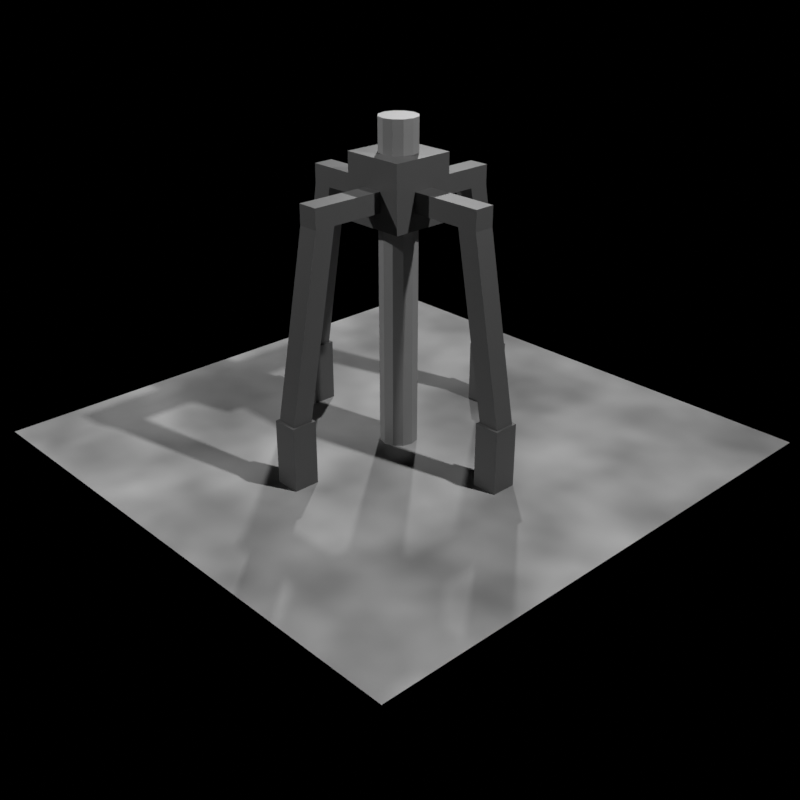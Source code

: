 # Source: ore_mine.blend  (saved by Blender 2.93.21; exported with 4.5.12 LTS)
import bpy
from mathutils import Matrix  # noqa: F401  (used for matrix-valued properties, if any)

bpy.ops.wm.read_factory_settings(use_empty=True)
scene = bpy.context.scene
scene.name = 'Scene'

# ---- collections
col_collection = bpy.data.collections.new('Collection'); scene.collection.children.link(col_collection)

# ---- images (referenced by path relative to the original .blend; pixels are not part of the script)
import os
ASSET_DIR = os.environ.get("B2B_ASSET_DIR", "")  # directory of the original .blend (textures are referenced by path, not embedded)
HERE = os.path.dirname(os.path.abspath(__file__))  # packed textures are extracted next to this script under _unpacked/

def load_image(name, relpath, width, height, colorspace="sRGB"):
    """Load a texture the original file referenced (path relative to the .blend, or extracted next to this script)."""
    p = next((c for c in (os.path.join(HERE, relpath), os.path.join(ASSET_DIR, relpath)) if relpath and os.path.exists(c)), "")
    if p:
        img = bpy.data.images.load(p, check_existing=True)
        img.name = name
    else:  # same state as the original file: an image datablock whose file is absent (Cycles renders it pink)
        img = bpy.data.images.new(name, width, height)
        img.source = "FILE"
        img.filepath = "//" + (relpath or name)
    img.colorspace_settings.name = colorspace
    return img
img_untitled = load_image('Untitled', '_unpacked/Untitled.5c256af5.png', 1024, 1024, 'sRGB')

# ---- materials (node trees are filled in below, after node groups)
mat_material_001 = bpy.data.materials.new('Material.001')
mat_material_002 = bpy.data.materials.new('Material.002')
mat_material_003 = bpy.data.materials.new('Material.003')

# ---- material node trees
mat_material_001.use_nodes = True; mat_material_001.node_tree.nodes.clear()
_N = mat_material_001.node_tree.nodes; _L = mat_material_001.node_tree.links
n0 = _N.new('ShaderNodeBsdfPrincipled'); n0.name = 'Principled BSDF'; n0.location = (10, 300)
n0.distribution = 'GGX'
n0.subsurface_method = 'BURLEY'
n0.inputs[3].default_value = 1.45
n0.inputs[27].default_value = (0.0, 0.0, 0.0, 1.0)
n0.inputs[28].default_value = 1.0
n1 = _N.new('ShaderNodeOutputMaterial'); n1.name = 'Material Output'; n1.location = (300, 300)
n2 = _N.new('ShaderNodeTexNoise'); n2.name = 'Noise Texture'; n2.location = (-319, 206)
n3 = _N.new('ShaderNodeUVMap'); n3.name = 'UV Map'; n3.location = (388, 96)
n4 = _N.new('ShaderNodeTexImage'); n4.name = 'Image Texture'; n4.location = (610, 277)
n4.image = img_untitled
_L.new(n0.outputs[0], n1.inputs[0])
_L.new(n3.outputs[0], n4.inputs[0])
_L.new(n2.outputs[0], n0.inputs[0])
_L.new(n2.outputs[1], n0.inputs[5])
n1.is_active_output = True
mat_material_002.use_nodes = True; mat_material_002.node_tree.nodes.clear()
_N = mat_material_002.node_tree.nodes; _L = mat_material_002.node_tree.links
n0 = _N.new('ShaderNodeBsdfPrincipled'); n0.name = 'Principled BSDF'; n0.location = (10, 300)
n0.distribution = 'GGX'
n0.subsurface_method = 'BURLEY'
n0.inputs[0].default_value = (0.2668, 0.2668, 0.2668, 1.0)
n0.inputs[3].default_value = 1.45
n0.inputs[27].default_value = (0.0, 0.0, 0.0, 1.0)
n0.inputs[28].default_value = 1.0
n1 = _N.new('ShaderNodeOutputMaterial'); n1.name = 'Material Output'; n1.location = (300, 300)
n2 = _N.new('ShaderNodeUVMap'); n2.name = 'UV Map'; n2.location = (304, 84)
n3 = _N.new('ShaderNodeTexImage'); n3.name = 'Image Texture'; n3.location = (531, 251)
n3.image = img_untitled
_L.new(n0.outputs[0], n1.inputs[0])
_L.new(n2.outputs[0], n3.inputs[0])
n1.is_active_output = True
mat_material_003.use_nodes = True; mat_material_003.node_tree.nodes.clear()
_N = mat_material_003.node_tree.nodes; _L = mat_material_003.node_tree.links
n0 = _N.new('ShaderNodeBsdfPrincipled'); n0.name = 'Principled BSDF'; n0.location = (10, 300)
n0.distribution = 'GGX'
n0.subsurface_method = 'BURLEY'
n0.inputs[0].default_value = (0.09463, 0.09463, 0.09463, 1.0)
n0.inputs[3].default_value = 1.45
n0.inputs[27].default_value = (0.0, 0.0, 0.0, 1.0)
n0.inputs[28].default_value = 1.0
n1 = _N.new('ShaderNodeOutputMaterial'); n1.name = 'Material Output'; n1.location = (300, 300)
n2 = _N.new('ShaderNodeUVMap'); n2.name = 'UV Map'; n2.location = (304, 84)
n3 = _N.new('ShaderNodeTexImage'); n3.name = 'Image Texture'; n3.location = (531, 251)
n3.image = img_untitled
_L.new(n0.outputs[0], n1.inputs[0])
_L.new(n2.outputs[0], n3.inputs[0])
n1.is_active_output = True

# ---- world
world_world = bpy.data.worlds.new('World'); scene.world = world_world
world_world.use_nodes = True; world_world.node_tree.nodes.clear()
_N = world_world.node_tree.nodes; _L = world_world.node_tree.links
n0 = _N.new('ShaderNodeOutputWorld'); n0.name = 'World Output'; n0.location = (300, 300)
n1 = _N.new('ShaderNodeBackground'); n1.name = 'Background'; n1.location = (10, 300)
n1.inputs[0].default_value = (0.0, 0.0, 0.0, 1.0)
_L.new(n1.outputs[0], n0.inputs[0])
n0.is_active_output = True
world_world.color = (0.05088, 0.05088, 0.05088)
world_world.use_sun_shadow = False
world_world.sun_shadow_jitter_overblur = 0.0

# ---- cameras
cam_camera = bpy.data.cameras.new('Camera')
cam_camera.clip_end = 100.0
cam_camera.ortho_scale = 7.314

# ---- lights
light_light = bpy.data.lights.new('Light', 'POINT')
light_light.transmission_factor = 0.0
light_light.energy = 1000.0
light_light.shadow_soft_size = 0.1
light_light.shadow_maximum_resolution = 0.006
light_light.use_absolute_resolution = True
light_light_001 = bpy.data.lights.new('Light.001', 'POINT')
light_light_001.transmission_factor = 0.0
light_light_001.energy = 1000.0
light_light_001.shadow_soft_size = 0.1
light_light_001.shadow_maximum_resolution = 0.006
light_light_001.use_absolute_resolution = True
light_light_002 = bpy.data.lights.new('Light.002', 'POINT')
light_light_002.transmission_factor = 0.0
light_light_002.energy = 1000.0
light_light_002.shadow_soft_size = 0.1
light_light_002.shadow_maximum_resolution = 0.006
light_light_002.use_absolute_resolution = True

# ---- meshes
me_plane = bpy.data.meshes.new('Plane')
me_plane.from_pydata([(-1.0, -1.0, 0.0), (1.0, -1.0, 0.0), (-1.0, 1.0, 0.0), (1.0, 1.0, 0.0), (-0.1164, -0.1164, 1.048), (-0.1164, -0.1164, 0.815), (-6.468e-09, 0.06895, -1.192e-07), (-6.468e-09, 0.06895, 1.164), (0.03447, 0.05971, -1.192e-07), (0.03447, 0.05971, 1.164), (0.05971, 0.03447, -1.192e-07), (0.05971, 0.03447, 1.164), (0.06895, -8.598e-09, -1.192e-07), (0.06895, -8.598e-09, 1.164), (0.05971, -0.03448, -1.192e-07), (0.05971, -0.03448, 1.164), (0.03448, -0.05971, -1.192e-07), (0.03448, -0.05971, 1.164), (-1.25e-08, -0.06895, -1.192e-07), (-1.25e-08, -0.06895, 1.164), (-0.03448, -0.05971, -1.192e-07), (-0.03448, -0.05971, 1.164), (-0.05971, -0.03448, -1.192e-07), (-0.05971, -0.03448, 1.164), (-0.06895, -4.762e-09, -1.192e-07), (-0.06895, -4.762e-09, 1.164), (-0.05971, 0.03447, -1.192e-07), (-0.05971, 0.03447, 1.164), (-0.03448, 0.05971, -1.192e-07), (-0.03448, 0.05971, 1.164), (-0.1164, 0.1164, 0.815), (-0.1164, 0.1164, 1.048), (0.1164, -0.1164, 0.815), (0.1164, -0.1164, 1.048), (0.1164, 0.1164, 0.815), (0.1164, 0.1164, 1.048), (-0.03741, 0.1074, 0.9444), (0.03741, 0.1074, 0.9444), (-0.03741, 0.1074, 0.8734), (0.03741, 0.1074, 0.8734), (-0.03741, 0.3091, 0.9444), (-0.03741, 0.3839, 0.9444), (0.03741, 0.3091, 0.9444), (0.03741, 0.3839, 0.9444), (-0.03741, 0.3091, 0.8734), (-0.03741, 0.3839, 0.8734), (0.03741, 0.3091, 0.8734), (0.03741, 0.3839, 0.8734), (-0.03741, 0.4283, 0.2329), (-0.03741, 0.5031, 0.2329), (0.03741, 0.4283, 0.2329), (0.03741, 0.5031, 0.2329), (-0.04657, 0.4192, 0.2329), (-0.04657, 0.4192, -1.49e-08), (-0.04657, 0.5123, 0.2329), (-0.04657, 0.5123, -1.49e-08), (0.04657, 0.4192, 0.2329), (0.04657, 0.4192, -1.49e-08), (0.04657, 0.5123, -1.49e-08), (0.04657, 0.5123, 0.2329), (-0.04657, -0.5123, 0.2329), (-0.04657, -0.5123, -1.49e-08), (-0.04657, -0.4192, -1.49e-08), (-0.04657, -0.4192, 0.2329), (0.04657, -0.5123, -1.49e-08), (0.04657, -0.5123, 0.2329), (0.04657, -0.4192, -1.49e-08), (0.04657, -0.4192, 0.2329), (-0.03741, -0.5031, 0.2329), (-0.03741, -0.4283, 0.2329), (0.03741, -0.5031, 0.2329), (0.03741, -0.4283, 0.2329), (-0.03741, -0.3839, 0.8734), (-0.03741, -0.3091, 0.8734), (0.03741, -0.3839, 0.8734), (0.03741, -0.3091, 0.8734), (-0.03741, -0.3839, 0.9444), (-0.03741, -0.3091, 0.9444), (0.03741, -0.3839, 0.9444), (0.03741, -0.3091, 0.9444), (-0.03741, -0.1074, 0.8734), (0.03741, -0.1074, 0.8734), (-0.03741, -0.1074, 0.9444), (0.03741, -0.1074, 0.9444), (-0.1074, -0.03741, 0.9444), (-0.1074, 0.03741, 0.9444), (-0.1074, -0.03741, 0.8734), (-0.1074, 0.03741, 0.8734), (-0.3091, -0.03741, 0.9444), (-0.3839, -0.03741, 0.9444), (-0.3091, 0.03741, 0.9444), (-0.3839, 0.03741, 0.9444), (-0.3091, -0.03741, 0.8734), (-0.3839, -0.03741, 0.8734), (-0.3091, 0.03741, 0.8734), (-0.3839, 0.03741, 0.8734), (-0.4283, -0.03741, 0.2329), (-0.5031, -0.03741, 0.2329), (-0.4283, 0.03741, 0.2329), (-0.5031, 0.03741, 0.2329), (-0.4192, -0.04657, 0.2329), (-0.4192, -0.04657, -1.49e-08), (-0.5123, -0.04657, 0.2329), (-0.5123, -0.04657, -1.49e-08), (-0.4192, 0.04657, 0.2329), (-0.4192, 0.04657, -1.49e-08), (-0.5123, 0.04657, -1.49e-08), (-0.5123, 0.04657, 0.2329), (0.5123, -0.04657, 0.2329), (0.5123, -0.04657, -1.49e-08), (0.4192, -0.04657, -1.49e-08), (0.4192, -0.04657, 0.2329), (0.5123, 0.04657, -1.49e-08), (0.5123, 0.04657, 0.2329), (0.4192, 0.04657, -1.49e-08), (0.4192, 0.04657, 0.2329), (0.5031, -0.03741, 0.2329), (0.4283, -0.03741, 0.2329), (0.5031, 0.03741, 0.2329), (0.4283, 0.03741, 0.2329), (0.3839, -0.03741, 0.8734), (0.3091, -0.03741, 0.8734), (0.3839, 0.03741, 0.8734), (0.3091, 0.03741, 0.8734), (0.3839, -0.03741, 0.9444), (0.3091, -0.03741, 0.9444), (0.3839, 0.03741, 0.9444), (0.3091, 0.03741, 0.9444), (0.1074, -0.03741, 0.8734), (0.1074, 0.03741, 0.8734), (0.1074, -0.03741, 0.9444), (0.1074, 0.03741, 0.9444)], [], [(0, 1, 3, 2), (40, 44, 38, 36), (44, 46, 39, 38), (6, 7, 9, 8), (46, 42, 37, 39), (46, 47, 43, 42), (8, 9, 11, 10), (58, 59, 56, 57), (40, 42, 43, 41), (10, 11, 13, 12), (49, 48, 44, 45), (12, 13, 15, 14), (54, 52, 48, 49), (52, 56, 50, 48), (14, 15, 17, 16), (56, 59, 51, 50), (35, 31, 4, 33), (16, 17, 19, 18), (47, 45, 41, 43), (30, 34, 32, 5), (18, 19, 21, 20), (59, 54, 49, 51), (32, 33, 4, 5), (20, 21, 23, 22), (50, 51, 47, 46), (34, 35, 33, 32), (22, 23, 25, 24), (51, 49, 45, 47), (30, 31, 35, 34), (24, 25, 27, 26), (9, 7, 29, 27, 25, 23, 21, 19, 17, 15, 13, 11), (5, 4, 31, 30), (26, 27, 29, 28), (55, 54, 59, 58), (48, 50, 46, 44), (28, 29, 7, 6), (53, 52, 54, 55), (45, 44, 40, 41), (57, 56, 52, 53), (42, 40, 36, 37), (77, 79, 83, 82), (62, 63, 67, 66), (74, 75, 79, 78), (66, 67, 65, 64), (71, 69, 73, 75), (64, 65, 60, 61), (68, 70, 74, 72), (69, 68, 72, 73), (60, 65, 70, 68), (72, 74, 78, 76), (63, 60, 68, 69), (67, 63, 69, 71), (65, 67, 71, 70), (70, 71, 75, 74), (79, 77, 76, 78), (61, 60, 63, 62), (73, 72, 76, 77), (73, 77, 82, 80), (75, 73, 80, 81), (79, 75, 81, 83), (88, 92, 86, 84), (92, 94, 87, 86), (94, 90, 85, 87), (94, 95, 91, 90), (106, 107, 104, 105), (88, 90, 91, 89), (97, 96, 92, 93), (102, 100, 96, 97), (100, 104, 98, 96), (104, 107, 99, 98), (95, 93, 89, 91), (107, 102, 97, 99), (98, 99, 95, 94), (99, 97, 93, 95), (103, 102, 107, 106), (96, 98, 94, 92), (101, 100, 102, 103), (93, 92, 88, 89), (105, 104, 100, 101), (90, 88, 84, 85), (125, 127, 131, 130), (110, 111, 115, 114), (122, 123, 127, 126), (114, 115, 113, 112), (119, 117, 121, 123), (112, 113, 108, 109), (116, 118, 122, 120), (117, 116, 120, 121), (108, 113, 118, 116), (120, 122, 126, 124), (111, 108, 116, 117), (115, 111, 117, 119), (113, 115, 119, 118), (118, 119, 123, 122), (127, 125, 124, 126), (109, 108, 111, 110), (121, 120, 124, 125), (121, 125, 130, 128), (123, 121, 128, 129), (127, 123, 129, 131)])
me_plane.polygons.foreach_set('material_index', [0, 2, 2, 1, 2, 2, 1, 2, 2, 1, 2, 1, 2, 2, 1, 2, 2, 1, 2, 2, 1, 2, 2, 1, 2, 2, 1, 2, 2, 1, 1, 2, 1, 2, 2, 1, 2, 2, 2, 2, 2, 2, 2, 2, 2, 2, 2, 2, 2, 2, 2, 2, 2, 2, 2, 2, 2, 2, 2, 2, 2, 2, 2, 2, 2, 2, 2, 2, 2, 2, 2, 2, 2, 2, 2, 2, 2, 2, 2, 2, 2, 2, 2, 2, 2, 2, 2, 2, 2, 2, 2, 2, 2, 2, 2, 2, 2, 2, 2, 2])
_uv = me_plane.uv_layers.new(name='UVMap')
_uv.uv.foreach_set('vector', [0.0, 0.0, 0.5, 0.0, 0.5, 0.5, 0.0, 0.5, 0.8105, 0.5168, 0.8046, 0.5518, 0.7051, 0.5351, 0.711, 0.5001, 0.8852, 0.826, 0.9227, 0.826, 0.9227, 0.9269, 0.8852, 0.9269, 1.0, 0.25, 1.0, 0.5, 0.9583, 0.5, 0.9583, 0.25, 0.6621, 0.8322, 0.668, 0.8672, 0.5685, 0.8839, 0.5626, 0.8488, 0.6621, 0.8322, 0.699, 0.826, 0.7049, 0.861, 0.668, 0.8672, 0.9583, 0.25, 0.9583, 0.5, 0.9167, 0.5, 0.9167, 0.25, 0.9229, 0.7425, 0.9229, 0.626, 0.9695, 0.626, 0.9695, 0.7425, 0.885, 0.899, 0.8476, 0.899, 0.8476, 0.8616, 0.885, 0.8616, 0.9167, 0.25, 0.9167, 0.5, 0.875, 0.5, 0.875, 0.25, 0.8474, 0.8839, 0.8105, 0.8777, 0.8046, 0.5518, 0.8415, 0.558, 0.875, 0.25, 0.875, 0.5, 0.8333, 0.5, 0.8333, 0.25, 0.5672, 0.8841, 0.5672, 0.9307, 0.5626, 0.9261, 0.5626, 0.8887, 0.9229, 0.8592, 0.9695, 0.8592, 0.9649, 0.8638, 0.9275, 0.8638, 0.8333, 0.25, 0.8333, 0.5, 0.7917, 0.5, 0.7917, 0.25, 0.9695, 0.626, 0.9229, 0.626, 0.9275, 0.6214, 0.9649, 0.6214, 0.5, 0.75, 0.5, 0.875, 0.375, 0.875, 0.375, 0.75, 0.7917, 0.25, 0.7917, 0.5, 0.75, 0.5, 0.75, 0.25, 0.8476, 0.826, 0.885, 0.826, 0.885, 0.8616, 0.8476, 0.8616, 0.375, 0.75, 0.375, 0.875, 0.25, 0.875, 0.25, 0.75, 0.75, 0.25, 0.75, 0.5, 0.7083, 0.5, 0.7083, 0.25, 0.9695, 0.5047, 0.9229, 0.5047, 0.9275, 0.5001, 0.9649, 0.5001, 0.25, 0.75, 0.25, 0.875, 0.125, 0.875, 0.125, 0.75, 0.7083, 0.25, 0.7083, 0.5, 0.6667, 0.5, 0.6667, 0.25, 0.668, 0.5063, 0.7049, 0.5001, 0.699, 0.826, 0.6621, 0.8322, 0.125, 0.75, 0.125, 0.875, 0.0, 0.875, 0.0, 0.75, 0.6667, 0.25, 0.6667, 0.5, 0.625, 0.5, 0.625, 0.25, 0.8476, 0.5001, 0.885, 0.5001, 0.885, 0.826, 0.8476, 0.826, 0.25, 0.625, 0.25, 0.75, 0.125, 0.75, 0.125, 0.625, 0.625, 0.25, 0.625, 0.5, 0.5833, 0.5, 0.5833, 0.25, 0.685, 0.2289, 0.625, 0.245, 0.565, 0.2289, 0.5211, 0.185, 0.505, 0.125, 0.5211, 0.065, 0.565, 0.02108, 0.625, 0.005, 0.685, 0.02108, 0.7289, 0.065, 0.745, 0.125, 0.7289, 0.185, 0.25, 0.875, 0.25, 1.0, 0.125, 1.0, 0.125, 0.875, 0.5833, 0.25, 0.5833, 0.5, 0.5417, 0.5, 0.5417, 0.25, 0.9229, 0.6212, 0.9229, 0.5047, 0.9695, 0.5047, 0.9695, 0.6212, 0.8852, 0.5001, 0.9227, 0.5001, 0.9227, 0.826, 0.8852, 0.826, 0.5417, 0.25, 0.5417, 0.5, 0.5, 0.5, 0.5, 0.25, 0.6837, 0.9307, 0.5672, 0.9307, 0.5672, 0.8841, 0.6837, 0.8841, 0.8415, 0.558, 0.8046, 0.5518, 0.8105, 0.5168, 0.8474, 0.523, 0.9695, 0.7427, 0.9695, 0.8592, 0.9229, 0.8592, 0.9229, 0.7427, 0.8476, 0.899, 0.885, 0.899, 0.885, 0.9999, 0.8476, 0.9999, 0.8476, 0.899, 0.885, 0.899, 0.885, 0.9999, 0.8476, 0.9999, 0.9695, 0.7427, 0.9695, 0.8592, 0.9229, 0.8592, 0.9229, 0.7427, 0.8415, 0.558, 0.8046, 0.5518, 0.8105, 0.5168, 0.8474, 0.523, 0.6837, 0.9307, 0.5672, 0.9307, 0.5672, 0.8841, 0.6837, 0.8841, 0.8852, 0.5001, 0.9227, 0.5001, 0.9227, 0.826, 0.8852, 0.826, 0.9229, 0.6212, 0.9229, 0.5047, 0.9695, 0.5047, 0.9695, 0.6212, 0.8476, 0.5001, 0.885, 0.5001, 0.885, 0.826, 0.8476, 0.826, 0.668, 0.5063, 0.7049, 0.5001, 0.699, 0.826, 0.6621, 0.8322, 0.9695, 0.5047, 0.9229, 0.5047, 0.9275, 0.5001, 0.9649, 0.5001, 0.8476, 0.826, 0.885, 0.826, 0.885, 0.8616, 0.8476, 0.8616, 0.9695, 0.626, 0.9229, 0.626, 0.9275, 0.6214, 0.9649, 0.6214, 0.9229, 0.8592, 0.9695, 0.8592, 0.9649, 0.8638, 0.9275, 0.8638, 0.5672, 0.8841, 0.5672, 0.9307, 0.5626, 0.9261, 0.5626, 0.8887, 0.8474, 0.8839, 0.8105, 0.8777, 0.8046, 0.5518, 0.8415, 0.558, 0.885, 0.899, 0.8476, 0.899, 0.8476, 0.8616, 0.885, 0.8616, 0.9229, 0.7425, 0.9229, 0.626, 0.9695, 0.626, 0.9695, 0.7425, 0.6621, 0.8322, 0.699, 0.826, 0.7049, 0.861, 0.668, 0.8672, 0.6621, 0.8322, 0.668, 0.8672, 0.5685, 0.8839, 0.5626, 0.8488, 0.8852, 0.826, 0.9227, 0.826, 0.9227, 0.9269, 0.8852, 0.9269, 0.8105, 0.5168, 0.8046, 0.5518, 0.7051, 0.5351, 0.711, 0.5001, 0.8105, 0.5168, 0.8046, 0.5518, 0.7051, 0.5351, 0.711, 0.5001, 0.8852, 0.826, 0.9227, 0.826, 0.9227, 0.9269, 0.8852, 0.9269, 0.6621, 0.8322, 0.668, 0.8672, 0.5685, 0.8839, 0.5626, 0.8488, 0.6621, 0.8322, 0.699, 0.826, 0.7049, 0.861, 0.668, 0.8672, 0.9229, 0.7425, 0.9229, 0.626, 0.9695, 0.626, 0.9695, 0.7425, 0.885, 0.899, 0.8476, 0.899, 0.8476, 0.8616, 0.885, 0.8616, 0.8474, 0.8839, 0.8105, 0.8777, 0.8046, 0.5518, 0.8415, 0.558, 0.5672, 0.8841, 0.5672, 0.9307, 0.5626, 0.9261, 0.5626, 0.8887, 0.9229, 0.8592, 0.9695, 0.8592, 0.9649, 0.8638, 0.9275, 0.8638, 0.9695, 0.626, 0.9229, 0.626, 0.9275, 0.6214, 0.9649, 0.6214, 0.8476, 0.826, 0.885, 0.826, 0.885, 0.8616, 0.8476, 0.8616, 0.9695, 0.5047, 0.9229, 0.5047, 0.9275, 0.5001, 0.9649, 0.5001, 0.668, 0.5063, 0.7049, 0.5001, 0.699, 0.826, 0.6621, 0.8322, 0.8476, 0.5001, 0.885, 0.5001, 0.885, 0.826, 0.8476, 0.826, 0.9229, 0.6212, 0.9229, 0.5047, 0.9695, 0.5047, 0.9695, 0.6212, 0.8852, 0.5001, 0.9227, 0.5001, 0.9227, 0.826, 0.8852, 0.826, 0.6837, 0.9307, 0.5672, 0.9307, 0.5672, 0.8841, 0.6837, 0.8841, 0.8415, 0.558, 0.8046, 0.5518, 0.8105, 0.5168, 0.8474, 0.523, 0.9695, 0.7427, 0.9695, 0.8592, 0.9229, 0.8592, 0.9229, 0.7427, 0.8476, 0.899, 0.885, 0.899, 0.885, 0.9999, 0.8476, 0.9999, 0.8476, 0.899, 0.885, 0.899, 0.885, 0.9999, 0.8476, 0.9999, 0.9695, 0.7427, 0.9695, 0.8592, 0.9229, 0.8592, 0.9229, 0.7427, 0.8415, 0.558, 0.8046, 0.5518, 0.8105, 0.5168, 0.8474, 0.523, 0.6837, 0.9307, 0.5672, 0.9307, 0.5672, 0.8841, 0.6837, 0.8841, 0.8852, 0.5001, 0.9227, 0.5001, 0.9227, 0.826, 0.8852, 0.826, 0.9229, 0.6212, 0.9229, 0.5047, 0.9695, 0.5047, 0.9695, 0.6212, 0.8476, 0.5001, 0.885, 0.5001, 0.885, 0.826, 0.8476, 0.826, 0.668, 0.5063, 0.7049, 0.5001, 0.699, 0.826, 0.6621, 0.8322, 0.9695, 0.5047, 0.9229, 0.5047, 0.9275, 0.5001, 0.9649, 0.5001, 0.8476, 0.826, 0.885, 0.826, 0.885, 0.8616, 0.8476, 0.8616, 0.9695, 0.626, 0.9229, 0.626, 0.9275, 0.6214, 0.9649, 0.6214, 0.9229, 0.8592, 0.9695, 0.8592, 0.9649, 0.8638, 0.9275, 0.8638, 0.5672, 0.8841, 0.5672, 0.9307, 0.5626, 0.9261, 0.5626, 0.8887, 0.8474, 0.8839, 0.8105, 0.8777, 0.8046, 0.5518, 0.8415, 0.558, 0.885, 0.899, 0.8476, 0.899, 0.8476, 0.8616, 0.885, 0.8616, 0.9229, 0.7425, 0.9229, 0.626, 0.9695, 0.626, 0.9695, 0.7425, 0.6621, 0.8322, 0.699, 0.826, 0.7049, 0.861, 0.668, 0.8672, 0.6621, 0.8322, 0.668, 0.8672, 0.5685, 0.8839, 0.5626, 0.8488, 0.8852, 0.826, 0.9227, 0.826, 0.9227, 0.9269, 0.8852, 0.9269, 0.8105, 0.5168, 0.8046, 0.5518, 0.7051, 0.5351, 0.711, 0.5001])
me_plane.materials.append(mat_material_001)
me_plane.materials.append(mat_material_002)
me_plane.materials.append(mat_material_003)
me_plane.use_remesh_fix_poles = True
me_plane.use_remesh_preserve_attributes = False
me_plane.update()

# ---- objects
ob_light = bpy.data.objects.new('Light', light_light)
ob_camera = bpy.data.objects.new('Camera', cam_camera)
ob_light_001 = bpy.data.objects.new('Light.001', light_light_001)
ob_light_002 = bpy.data.objects.new('Light.002', light_light_002)
ob_plane = bpy.data.objects.new('Plane', me_plane)

# ---- transforms, parenting, visibility, modifiers, constraints
ob_light.location = (4.076, 1.005, 5.904)
ob_light.rotation_euler = (0.6503, 0.05522, 1.866)
ob_light.lock_rotations_4d = False
ob_light.empty_display_type = 'ARROWS'
ob_light.color = (0.0, 0.0, 0.0, 0.0)
ob_light.lineart.crease_threshold = 0.0
ob_camera.location = (4.466, -4.199, 3.31)
ob_camera.rotation_euler = (1.109, 0.0, 0.8149)
ob_camera.lock_rotations_4d = False
ob_camera.empty_display_type = 'ARROWS'
ob_camera.color = (0.0, 0.0, 0.0, 0.0)
ob_camera.display_type = 'WIRE'
ob_camera.lineart.crease_threshold = 0.0
ob_light_001.location = (-3.176, 3.612, 5.904)
ob_light_001.rotation_euler = (0.6503, 0.05522, 1.866)
ob_light_001.lock_rotations_4d = False
ob_light_001.empty_display_type = 'ARROWS'
ob_light_001.color = (0.0, 0.0, 0.0, 0.0)
ob_light_001.lineart.crease_threshold = 0.0
ob_light_002.location = (-3.111, -4.337, 5.904)
ob_light_002.rotation_euler = (0.6503, 0.05522, 1.866)
ob_light_002.lock_rotations_4d = False
ob_light_002.empty_display_type = 'ARROWS'
ob_light_002.color = (0.0, 0.0, 0.0, 0.0)
ob_light_002.lineart.crease_threshold = 0.0
ob_plane.location = (0.0, 0.0, 0.0)
ob_plane.scale = (1.718, 1.718, 1.718)

# ---- collection membership
col_collection.objects.link(ob_light)
col_collection.objects.link(ob_camera)
col_collection.objects.link(ob_light_001)
col_collection.objects.link(ob_light_002)
col_collection.objects.link(ob_plane)

# ---- scene / render settings (as saved in the file)
scene.camera = ob_camera
scene.frame_start = 1; scene.frame_end = 250; scene.frame_set(1)
scene.render.engine = 'CYCLES'
scene.render.resolution_x = 128
scene.render.resolution_y = 128
scene.cycles.use_denoising = False
scene.cycles.samples = 128
scene.cycles.sampling_pattern = 'TABULATED_SOBOL'
scene.cycles.use_adaptive_sampling = False
scene.cycles.use_light_tree = False
scene.cycles.bake_type = 'DIFFUSE'
scene.view_settings.view_transform = 'Standard'
bpy.context.view_layer.update()
